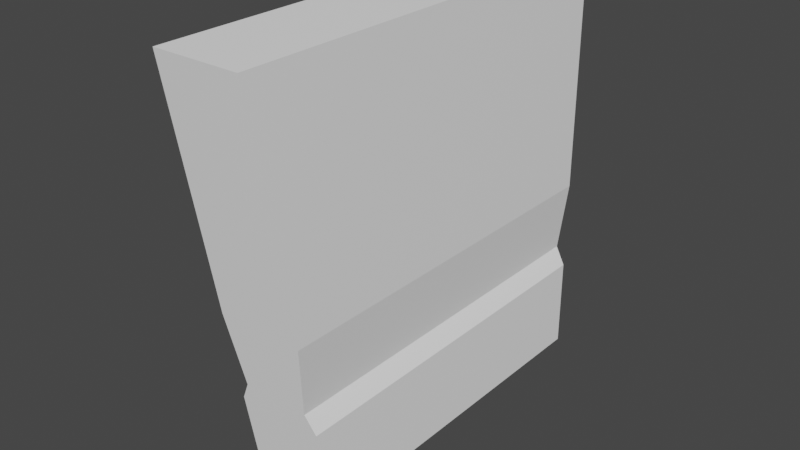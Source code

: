 # Source: sniperEmpty.blend  (saved by Blender 3.4.6; exported with 4.5.12 LTS)
import bpy
from mathutils import Matrix  # noqa: F401  (used for matrix-valued properties, if any)

bpy.ops.wm.read_factory_settings(use_empty=True)
scene = bpy.context.scene
scene.name = 'Scene'

# ---- collections
col_collection = bpy.data.collections.new('Collection'); scene.collection.children.link(col_collection)

# ---- materials (node trees are filled in below, after node groups)
mat_mat_2 = bpy.data.materials.new('Mat.2')
mat_mat_2.use_transparent_shadow = False
mat_mat_2.diffuse_color = (1.0, 1.0, 1.0, 1.0)
mat_mat_2.roughness = 0.5528

# ---- material node trees
mat_mat_2.use_nodes = True; mat_mat_2.node_tree.nodes.clear()
_N = mat_mat_2.node_tree.nodes; _L = mat_mat_2.node_tree.links
n0 = _N.new('ShaderNodeBsdfPrincipled'); n0.name = 'Principled BSDF'; n0.location = (10, 300)
n0.distribution = 'GGX'
n0.subsurface_method = 'RANDOM_WALK_SKIN'
n0.inputs[0].default_value = (1.0, 1.0, 1.0, 1.0)
n0.inputs[2].default_value = 0.5528
n0.inputs[3].default_value = 1.45
n0.inputs[27].default_value = (0.0, 0.0, 0.0, 1.0)
n0.inputs[28].default_value = 1.0
n1 = _N.new('ShaderNodeOutputMaterial'); n1.name = 'Material Output'; n1.location = (300, 300)
n2 = _N.new('ShaderNodeNormalMap'); n2.name = 'Normal Map'; n2.location = (-300, -300)
n2.label = 'Normal/Map'
_L.new(n0.outputs[0], n1.inputs[0])
_L.new(n2.outputs[0], n0.inputs[5])
n1.is_active_output = True

# ---- world
world_world = bpy.data.worlds.new('World'); scene.world = world_world
world_world.use_nodes = True; world_world.node_tree.nodes.clear()
_N = world_world.node_tree.nodes; _L = world_world.node_tree.links
n0 = _N.new('ShaderNodeOutputWorld'); n0.name = 'World Output'; n0.location = (300, 300)
n1 = _N.new('ShaderNodeBackground'); n1.name = 'Background'; n1.location = (10, 300)
n1.inputs[0].default_value = (0.05088, 0.05088, 0.05088, 1.0)
_L.new(n1.outputs[0], n0.inputs[0])
n0.is_active_output = True
world_world.color = (0.05088, 0.05088, 0.05088)
world_world.use_sun_shadow = False
world_world.sun_shadow_jitter_overblur = 0.0

# ---- meshes
me_mesh_005 = bpy.data.meshes.new('Mesh.005')
me_mesh_005.from_pydata([(-1.618, 3.473, 8.712), (1.944, 3.473, 8.712), (-1.618, 3.473, -1.099), (-1.618, -14.47, 8.712), (-1.618, -12.74, -1.099), (-1.355, 3.473, 8.449), (1.681, 3.473, 8.449), (1.681, 3.473, -1.081), (1.681, -10.6, 8.449), (1.681, -10.6, -1.081), (-1.355, -10.6, -1.081), (1.277, -10.6, -4.159), (-0.9509, -10.6, -4.159), (1.681, -10.6, -4.955), (1.277, 3.473, -4.159), (1.944, 3.473, -1.099), (1.549, 3.473, -4.113), (1.681, 3.473, -4.955), (1.681, -10.6, -8.442), (1.681, 3.473, -8.442), (1.944, 3.473, -4.892), (1.944, -12.08, -4.892), (1.549, -12.21, -4.113), (1.944, 3.473, -8.705), (-1.618, 3.473, -8.705), (1.944, -11.4, -8.705), (-1.355, 3.473, -8.442), (-1.355, 3.473, -4.955), (-1.355, -10.6, -4.955), (-1.355, -10.6, -8.442), (-0.9509, 3.473, -4.159), (-1.618, 3.473, -4.892), (-1.222, 3.473, -4.113), (-1.618, -11.4, -8.705), (-1.618, -12.08, -4.892), (-1.222, -12.21, -4.113), (1.944, -12.74, -1.099), (1.944, -14.47, 8.712), (-1.355, 3.473, -1.081), (-1.355, -10.6, 8.449)], [], [(1, 6, 0), (1, 0, 3), (0, 5, 2), (0, 2, 4), (3, 0, 4), (6, 5, 0), (6, 8, 5), (7, 9, 6), (7, 6, 1), (9, 8, 6), (9, 10, 8), (11, 9, 7), (9, 11, 10), (11, 13, 12), (11, 12, 10), (13, 11, 14), (14, 11, 7), (16, 14, 15), (14, 7, 15), (17, 14, 16), (17, 13, 14), (19, 18, 17), (18, 13, 17), (20, 17, 16), (19, 17, 20), (20, 16, 22), (21, 20, 22), (23, 20, 21), (23, 19, 20), (24, 26, 23), (24, 23, 25), (25, 23, 21), (26, 19, 23), (26, 29, 19), (27, 28, 26), (27, 26, 24), (28, 29, 26), (29, 18, 19), (18, 29, 13), (29, 28, 13), (12, 28, 27), (13, 28, 12), (30, 12, 27), (30, 27, 31), (31, 27, 24), (32, 30, 31), (32, 31, 34), (34, 31, 33), (31, 24, 33), (33, 25, 34), (25, 21, 34), (34, 21, 22), (35, 32, 34), (35, 34, 22), (4, 2, 35), (2, 32, 35), (4, 35, 36), (35, 22, 36), (36, 15, 37), (16, 15, 36), (22, 16, 36), (4, 36, 37), (15, 1, 37), (37, 1, 3), (3, 4, 37), (33, 24, 25), (2, 38, 32), (38, 30, 32), (5, 39, 38), (5, 38, 2), (38, 10, 30), (39, 10, 38), (8, 39, 5), (10, 39, 8), (10, 12, 30), (15, 7, 1)])
me_mesh_005.polygons.foreach_set('use_smooth', [True] * 76)
_k = set([(0, 1), (0, 2), (0, 3), (1, 15), (1, 37), (2, 4), (2, 32), (3, 4), (3, 37), (4, 35), (5, 6), (5, 38), (5, 39), (6, 7), (6, 8), (7, 9), (7, 14), (8, 9), (8, 39), (9, 11), (10, 12), (10, 38), (10, 39), (11, 13), (11, 14), (12, 28), (12, 30), (13, 17), (13, 18), (14, 17), (15, 16), (15, 36), (16, 20), (16, 22), (17, 19), (18, 19), (18, 29), (19, 26), (20, 21), (20, 23), (21, 22), (21, 25), (22, 36), (23, 24), (23, 25), (24, 31), (24, 33), (25, 33), (26, 27), (26, 29), (27, 28), (27, 30), (28, 29), (30, 38), (31, 32), (31, 34), (32, 35), (33, 34), (34, 35), (36, 37)])
me_mesh_005.attributes.new('sharp_edge', 'BOOLEAN', 'EDGE').data.foreach_set('value', [ (min(e.vertices), max(e.vertices)) in _k for e in me_mesh_005.edges])
_uv = me_mesh_005.uv_layers.new(name='UVW')
_uv.uv.foreach_set('vector', [0.3369, 0.6417, 0.3361, 0.6425, 0.3265, 0.6417, 0.3369, 0.6417, 0.3265, 0.6417, 0.3265, 0.5892, 0.3265, 0.6417, 0.3272, 0.6425, 0.3265, 0.6704, 0.3265, 0.6417, 0.2978, 0.6417, 0.2978, 0.5943, 0.3265, 0.5892, 0.3265, 0.6417, 0.2978, 0.5943, 0.3361, 0.6425, 0.3272, 0.6425, 0.3265, 0.6417, 0.4125, 0.6049, 0.4125, 0.5638, 0.4214, 0.6049, 0.4225, 0.6926, 0.4225, 0.6515, 0.4503, 0.6926, 0.3361, 0.6703, 0.3361, 0.6425, 0.3369, 0.6417, 0.4225, 0.6515, 0.4503, 0.6515, 0.4503, 0.6926, 0.4098, 0.5834, 0.4009, 0.5834, 0.4098, 0.5555, 0.4135, 0.6515, 0.4225, 0.6515, 0.4225, 0.6926, 0.4098, 0.5834, 0.4086, 0.5924, 0.4009, 0.5834, 0.4086, 0.5924, 0.4098, 0.5947, 0.4021, 0.5924, 0.4086, 0.5924, 0.4021, 0.5924, 0.4009, 0.5834, 0.4111, 0.6515, 0.4135, 0.6515, 0.4135, 0.6926, 0.4135, 0.6926, 0.4135, 0.6515, 0.4225, 0.6926, 0.3357, 0.6792, 0.3349, 0.6793, 0.3369, 0.6704, 0.3349, 0.6793, 0.3361, 0.6703, 0.3369, 0.6704, 0.3361, 0.6817, 0.3349, 0.6793, 0.3357, 0.6792, 0.4111, 0.6926, 0.4111, 0.6515, 0.4135, 0.6926, 0.4009, 0.6926, 0.4009, 0.6515, 0.4111, 0.6926, 0.4009, 0.6515, 0.4111, 0.6515, 0.4111, 0.6926, 0.3369, 0.6815, 0.3361, 0.6817, 0.3357, 0.6792, 0.3361, 0.6919, 0.3361, 0.6817, 0.3369, 0.6815, 0.3767, 0.6417, 0.3744, 0.6417, 0.3744, 0.5959, 0.3767, 0.5963, 0.3767, 0.6417, 0.3744, 0.5959, 0.3878, 0.6417, 0.3767, 0.6417, 0.3767, 0.5963, 0.3369, 0.6926, 0.3361, 0.6919, 0.3369, 0.6815, 0.3265, 0.6926, 0.3272, 0.6919, 0.3369, 0.6926, 0.3982, 0.6417, 0.3878, 0.6417, 0.3878, 0.5982, 0.3878, 0.5982, 0.3878, 0.6417, 0.3767, 0.5963, 0.3272, 0.6919, 0.3361, 0.6919, 0.3369, 0.6926, 0.4241, 0.6049, 0.4241, 0.5638, 0.433, 0.6049, 0.4401, 0.6488, 0.4401, 0.6076, 0.4503, 0.6488, 0.3272, 0.6817, 0.3272, 0.6919, 0.3265, 0.6926, 0.4401, 0.6076, 0.4503, 0.6076, 0.4503, 0.6488, 0.4241, 0.5638, 0.433, 0.5638, 0.433, 0.6049, 0.4098, 0.6049, 0.4009, 0.6049, 0.4098, 0.5947, 0.4009, 0.6049, 0.4009, 0.5947, 0.4098, 0.5947, 0.4378, 0.6076, 0.4401, 0.6076, 0.4401, 0.6488, 0.4098, 0.5947, 0.4009, 0.5947, 0.4021, 0.5924, 0.4378, 0.6488, 0.4378, 0.6076, 0.4401, 0.6488, 0.3284, 0.6793, 0.3272, 0.6817, 0.3265, 0.6815, 0.3265, 0.6815, 0.3272, 0.6817, 0.3265, 0.6926, 0.3276, 0.6792, 0.3284, 0.6793, 0.3265, 0.6815, 0.289, 0.6417, 0.2867, 0.6417, 0.2867, 0.5963, 0.2867, 0.5963, 0.2867, 0.6417, 0.2756, 0.5982, 0.2867, 0.6417, 0.2756, 0.6417, 0.2756, 0.5982, 0.3265, 0.5383, 0.3369, 0.5383, 0.3265, 0.5495, 0.3369, 0.5383, 0.3369, 0.5495, 0.3265, 0.5495, 0.3265, 0.5495, 0.3369, 0.5495, 0.3357, 0.5518, 0.289, 0.5959, 0.289, 0.6417, 0.2867, 0.5963, 0.3276, 0.5518, 0.3265, 0.5495, 0.3357, 0.5518, 0.2978, 0.5943, 0.2978, 0.6417, 0.289, 0.5959, 0.2978, 0.6417, 0.289, 0.6417, 0.289, 0.5959, 0.3265, 0.5606, 0.3276, 0.5518, 0.3369, 0.5606, 0.3276, 0.5518, 0.3357, 0.5518, 0.3369, 0.5606, 0.3656, 0.5943, 0.3656, 0.6417, 0.3369, 0.5892, 0.3744, 0.6417, 0.3656, 0.6417, 0.3656, 0.5943, 0.3744, 0.5959, 0.3744, 0.6417, 0.3656, 0.5943, 0.3265, 0.5606, 0.3369, 0.5606, 0.3369, 0.5892, 0.3656, 0.6417, 0.3369, 0.6417, 0.3369, 0.5892, 0.3369, 0.5892, 0.3369, 0.6417, 0.3265, 0.5892, 0.3265, 0.5892, 0.3265, 0.5606, 0.3369, 0.5892, 0.3982, 0.5982, 0.3982, 0.6417, 0.3878, 0.5982, 0.3265, 0.6704, 0.3272, 0.6703, 0.3276, 0.6792, 0.3272, 0.6703, 0.3284, 0.6793, 0.3276, 0.6792, 0.4009, 0.6488, 0.4009, 0.6076, 0.4288, 0.6488, 0.3272, 0.6425, 0.3272, 0.6703, 0.3265, 0.6704, 0.4288, 0.6488, 0.4288, 0.6076, 0.4378, 0.6488, 0.4009, 0.6076, 0.4288, 0.6076, 0.4288, 0.6488, 0.4125, 0.5638, 0.4214, 0.5638, 0.4214, 0.6049, 0.4009, 0.5834, 0.4009, 0.5555, 0.4098, 0.5555, 0.4288, 0.6076, 0.4378, 0.6076, 0.4378, 0.6488, 0.3369, 0.6704, 0.3361, 0.6703, 0.3369, 0.6417])
me_mesh_005.materials.append(mat_mat_2)
me_mesh_005.update()
me_mesh_005.normals_split_custom_set([tuple(v) for v in zip(*[iter([0.0, 1.0, 0.0, 0.0, 1.0, -4.031e-08, 0.0, 1.0, -1.072e-06, 0.0, 0.0, 1.0, 0.0, 0.0, 1.0, 0.0, 0.0, 1.0, 0.0, 1.0, -1.072e-06, 0.0, 1.0, -1.193e-06, 0.0, 1.0, 3.724e-08, -1.0, 0.0, 0.0, -1.0, 0.0, 0.0, -1.0, 0.0, 0.0, -1.0, 0.0, 0.0, -1.0, 0.0, 0.0, -1.0, 0.0, 0.0, 0.0, 1.0, -4.031e-08, 0.0, 1.0, -1.193e-06, 0.0, 1.0, -1.072e-06, 0.0, 0.0, -1.0, 0.0, 0.0, -1.0, 0.0, 0.0, -1.0, -1.0, 0.0, 0.0, -1.0, 0.0, 0.0, -1.0, 0.0, 0.0, 0.0, 1.0, 7.294e-08, 0.0, 1.0, -4.031e-08, 0.0, 1.0, 0.0, -1.0, 0.0, 0.0, -1.0, 0.0, 0.0, -1.0, 0.0, 0.0, 0.0, 1.0, 3.906e-07, 0.0, 1.0, 1.542e-07, 0.0, 1.0, 0.0, -0.9915, 0.0, 0.1302, -0.9915, 0.0, 0.1302, -0.9915, 0.0, 0.1302, 0.0, 1.0, 3.906e-07, 0.0, 1.0, 8.66e-08, 0.0, 1.0, 1.542e-07, 0.0, 1.0, 8.66e-08, 0.0, 1.0, -2.168e-07, 0.0, 1.0, -1.11e-06, 0.0, 1.0, 8.66e-08, 0.0, 1.0, -1.11e-06, 0.0, 1.0, 1.542e-07, -0.8918, 0.0, -0.4525, -0.8918, 0.0, -0.4525, -0.8918, 0.0, -0.4525, -0.9915, 0.0, 0.1302, -0.9915, 0.0, 0.1302, -0.9915, 0.0, 0.1302, 0.0, 1.0, -2.17e-08, 0.0, 1.0, 4.828e-09, 0.0, 1.0, 6.886e-08, 0.0, 1.0, 4.828e-09, 0.0, 1.0, 7.294e-08, 0.0, 1.0, 6.886e-08, 0.0, 1.0, -1.07e-07, 0.0, 1.0, 4.828e-09, 0.0, 1.0, -2.17e-08, -0.8918, 0.0, -0.4525, -0.8918, 0.0, -0.4525, -0.8918, 0.0, -0.4525, -1.0, 0.0, 0.0, -1.0, 0.0, 0.0, -1.0, 0.0, 0.0, -1.0, 0.0, 0.0, -1.0, 0.0, 0.0, -1.0, 0.0, 0.0, 0.0, 1.0, -1.295e-07, 0.0, 1.0, -1.07e-07, 0.0, 1.0, -2.17e-08, 0.0, 1.0, 6.712e-07, 0.0, 1.0, -1.07e-07, 0.0, 1.0, -1.295e-07, 0.8918, 0.0, 0.4525, 0.8918, 0.0, 0.4525, 0.8918, 0.0, 0.4525, 0.8918, 0.0, 0.4525, 0.8918, 0.0, 0.4525, 0.8918, 0.0, 0.4525, 1.0, 0.0, 0.0, 1.0, 0.0, 0.0, 1.0, 0.0, 0.0, 0.0, 1.0, 6.032e-07, 0.0, 1.0, 6.712e-07, 0.0, 1.0, -1.295e-07, 0.0, 1.0, 0.0, 0.0, 1.0, 2.268e-08, 0.0, 1.0, 6.032e-07, 0.0, 0.0, -1.0, 0.0, 0.0, -1.0, 0.0, 0.0, -1.0, 1.0, 0.0, 0.0, 1.0, 0.0, 0.0, 1.0, 0.0, 0.0, 0.0, 1.0, 2.268e-08, 0.0, 1.0, 6.712e-07, 0.0, 1.0, 6.032e-07, 0.0, 0.0, 1.0, 0.0, 0.0, 1.0, 0.0, 0.0, 1.0, 1.0, 0.0, 0.0, 1.0, 0.0, 0.0, 1.0, 0.0, 0.0, 0.0, 1.0, 0.0, 0.0, 1.0, 2.268e-08, 0.0, 1.0, 0.0, 1.0, 0.0, 0.0, 1.0, 0.0, 0.0, 1.0, 0.0, 0.0, 0.0, 0.0, 1.0, 0.0, 0.0, 1.0, 0.0, 0.0, 1.0, 0.0, 1.0, 0.0, 0.0, 1.0, 0.0, 0.0, 1.0, -2.168e-07, 0.0, 1.0, 0.0, 0.0, 1.0, -8.129e-07, 0.0, 1.0, -2.168e-07, 0.8918, 0.0, -0.4525, 0.8918, 0.0, -0.4525, 0.8918, 0.0, -0.4525, 0.0, 1.0, -2.168e-07, 0.0, 1.0, -8.129e-07, 0.0, 1.0, -1.11e-06, 0.8918, 0.0, -0.4525, 0.8918, 0.0, -0.4525, 0.8918, 0.0, -0.4525, 0.0, 1.0, 7.294e-08, 0.0, 1.0, 0.0, 0.0, 1.0, 0.0, 0.0, 1.0, 0.0, 0.0, 1.0, 0.0, 0.0, 1.0, 0.0, 0.0, 1.0, 7.128e-08, 0.0, 1.0, 7.294e-08, 0.0, 1.0, 0.0, -0.8918, 0.0, 0.4525, -0.8918, 0.0, 0.4525, -0.8918, 0.0, 0.4525, -1.0, 0.0, 0.0, -1.0, 0.0, 0.0, -1.0, 0.0, 0.0, -1.0, 0.0, 0.0, -1.0, 0.0, 0.0, -1.0, 0.0, 0.0, 0.0, -0.9848, -0.1736, 0.0, -0.9848, -0.1736, 0.0, -0.9848, -0.1736, 0.0, -0.9848, -0.1736, 0.0, -0.9848, -0.1736, 0.0, -0.9848, -0.1736, 0.0, -0.9848, -0.1736, 0.0, -0.9848, -0.1736, 0.0, -0.9848, -0.1736, -0.8918, 0.0, 0.4525, -0.8918, 0.0, 0.4525, -0.8918, 0.0, 0.4525, 0.0, -0.9848, -0.1736, 0.0, -0.9848, -0.1736, 0.0, -0.9848, -0.1736, -0.9915, 0.0, -0.1302, -0.9915, 0.0, -0.1302, -0.9915, 0.0, -0.1302, -0.9915, 0.0, -0.1302, -0.9915, 0.0, -0.1302, -0.9915, 0.0, -0.1302, 0.0, -0.9848, -0.1736, 0.0, -0.9848, -0.1736, 0.0, -0.9848, -0.1736, 0.0, -0.9848, -0.1736, 0.0, -0.9848, -0.1736, 0.0, -0.9848, -0.1736, 1.0, 0.0, 0.0, 1.0, 0.0, 0.0, 1.0, 0.0, 0.0, 0.9915, 0.0, -0.1302, 0.9915, 0.0, -0.1302, 0.9915, 0.0, -0.1302, 0.9915, 0.0, -0.1302, 0.9915, 0.0, -0.1302, 0.9915, 0.0, -0.1302, 0.0, -0.9848, -0.1736, 0.0, -0.9848, -0.1736, 0.0, -0.9848, -0.1736, 1.0, 0.0, 0.0, 1.0, 0.0, 0.0, 1.0, 0.0, 0.0, 0.0, 0.0, 1.0, 0.0, 0.0, 1.0, 0.0, 0.0, 1.0, 0.0, -0.9848, -0.1736, 0.0, -0.9848, -0.1736, 0.0, -0.9848, -0.1736, 0.0, 0.0, -1.0, 0.0, 0.0, -1.0, 0.0, 0.0, -1.0, 0.0, 1.0, 3.724e-08, 0.0, 1.0, 3.914e-08, 0.0, 1.0, 7.128e-08, 0.0, 1.0, 3.914e-08, 0.0, 1.0, 7.294e-08, 0.0, 1.0, 7.128e-08, 1.0, 0.0, 0.0, 1.0, 0.0, 0.0, 1.0, 0.0, 0.0, 0.0, 1.0, -1.193e-06, 0.0, 1.0, 3.914e-08, 0.0, 1.0, 3.724e-08, 0.9915, 0.0, 0.1302, 0.9915, 0.0, 0.1302, 0.9915, 0.0, 0.1302, 1.0, 0.0, 0.0, 1.0, 0.0, 0.0, 1.0, 0.0, 0.0, 0.0, 0.0, -1.0, 0.0, 0.0, -1.0, 0.0, 0.0, -1.0, 0.0, 1.0, 1.542e-07, 0.0, 1.0, 0.0, 0.0, 1.0, 0.0, 0.9915, 0.0, 0.1302, 0.9915, 0.0, 0.1302, 0.9915, 0.0, 0.1302, 0.0, 1.0, 6.886e-08, 0.0, 1.0, 7.294e-08, 0.0, 1.0, 0.0])] * 3)])

# ---- objects
ob_magazin_002 = bpy.data.objects.new('Magazin.002', me_mesh_005)

# ---- transforms, parenting, visibility, modifiers, constraints
ob_magazin_002.location = (-0.1631, -3.063, 1.383)
ob_magazin_002.color = (0.8, 0.8, 0.8, 1.0)

# ---- collection membership
col_collection.objects.link(ob_magazin_002)

# ---- scene / render settings (as saved in the file)
scene.frame_start = 1; scene.frame_end = 250; scene.frame_set(1)
scene.render.engine = 'BLENDER_EEVEE_NEXT'
scene.render.fps = 30
scene.cycles.sampling_pattern = 'TABULATED_SOBOL'
scene.cycles.use_light_tree = False
scene.view_settings.view_transform = 'Filmic'
bpy.context.view_layer.update()

# ---- added for rendering (the .blend has no active camera and no usable light): camera, sun
cam_auto = bpy.data.cameras.new('AutoCamera')
cam_auto.lens = 50.0
cam_auto.sensor_width = 36.0
cam_auto.clip_end = 1000.0
ob_auto_camera = bpy.data.objects.new('AutoCamera', cam_auto)
scene.collection.objects.link(ob_auto_camera)
ob_auto_camera.location = (23.3724, -36.6105, 20.0839)
ob_auto_camera.rotation_euler = (1.09748, -7.21219e-08, 0.694738)
scene.camera = ob_auto_camera
light_auto_sun = bpy.data.lights.new('AutoSun', 'SUN')
light_auto_sun.energy = 3.0
light_auto_sun.angle = 0.0523599
ob_auto_sun = bpy.data.objects.new('AutoSun', light_auto_sun)
scene.collection.objects.link(ob_auto_sun)
ob_auto_sun.rotation_euler = (0.872665, 0.174533, 0.523599)
bpy.context.view_layer.update()
